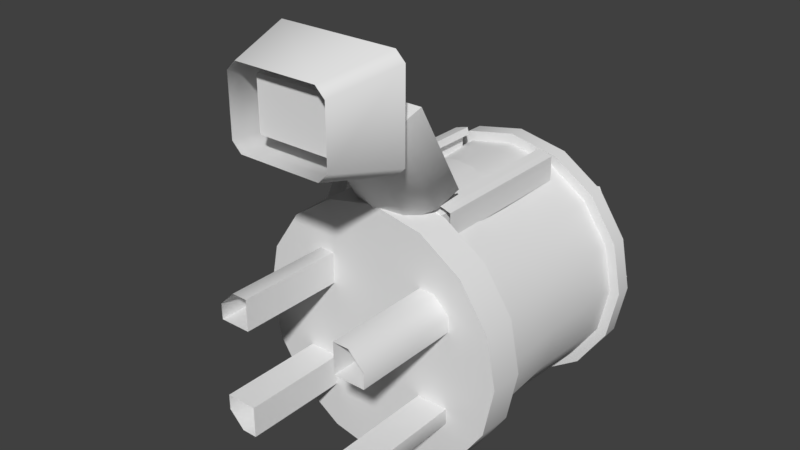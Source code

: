 # Source: Furnace.blend  (saved by Blender 2.79.0; exported with 4.5.12 LTS)
import bpy
from mathutils import Matrix  # noqa: F401  (used for matrix-valued properties, if any)

bpy.ops.wm.read_factory_settings(use_empty=True)
scene = bpy.context.scene
scene.name = 'Scene'

# ---- collections
col_collection_1 = bpy.data.collections.new('Collection 1'); scene.collection.children.link(col_collection_1)

# ---- world
world_world = bpy.data.worlds.new('World'); scene.world = world_world
world_world.color = (0.05088, 0.05088, 0.05088)
world_world.use_sun_shadow = False
world_world.sun_shadow_jitter_overblur = 0.0
world_world.cycles.sampling_method = 'MANUAL'

# ---- meshes
me_furnace = bpy.data.meshes.new('Furnace')
me_furnace.from_pydata([(1.419, 3.835, 0.5878), (1.536, 3.835, -1.78e-07), (1.416, 1.644, -1.587e-07), (1.416, 3.644, -1.587e-07), (1.308, 1.644, 0.5417), (1.308, 3.644, 0.5417), (1.001, 1.644, 1.001), (1.001, 3.644, 1.001), (0.5417, 1.644, 1.308), (0.5417, 3.644, 1.308), (2.136e-07, 3.644, 1.416), (-0.5417, 1.644, 1.308), (-0.5417, 3.644, 1.308), (-1.001, 1.644, 1.001), (-1.001, 3.644, 1.001), (-1.308, 1.644, 0.5417), (-1.308, 3.644, 0.5417), (-1.416, 1.644, 2.688e-07), (-1.416, 3.644, 2.688e-07), (-1.308, 1.644, -0.5417), (-1.308, 3.644, -0.5417), (-1.001, 1.644, -1.001), (-1.001, 3.644, -1.001), (-0.5417, 1.644, -1.308), (-0.5417, 3.644, -1.308), (-8.843e-09, 1.644, -1.416), (7.858e-08, 3.644, -1.416), (0.5417, 1.644, -1.308), (0.5417, 3.644, -1.308), (1.001, 1.644, -1.001), (1.001, 3.644, -1.001), (1.308, 1.644, -0.5417), (1.308, 3.644, -0.5417), (1.086, 3.835, 1.086), (0.5878, 3.835, 1.419), (2.227e-07, 3.835, 1.536), (-0.5878, 3.835, 1.419), (-1.086, 3.835, 1.086), (-1.419, 3.835, 0.5878), (-1.536, 3.835, 2.859e-07), (-1.419, 3.835, -0.5878), (-1.086, 3.835, -1.086), (-0.5878, 3.835, -1.419), (7.624e-08, 3.835, -1.536), (0.5878, 3.835, -1.419), (1.086, 3.835, -1.086), (1.419, 3.835, -0.5878), (1.419, 3.644, 0.5878), (1.536, 3.644, -1.78e-07), (1.086, 3.644, 1.086), (0.5878, 3.644, 1.419), (2.144e-07, 3.644, 1.536), (-0.5878, 3.644, 1.419), (-1.086, 3.644, 1.086), (-1.419, 3.644, 0.5878), (-1.536, 3.644, 2.859e-07), (-1.419, 3.644, -0.5878), (-1.086, 3.644, -1.086), (-0.5878, 3.644, -1.419), (6.79e-08, 3.644, -1.536), (0.5878, 3.644, -1.419), (1.086, 3.644, -1.086), (1.419, 3.644, -0.5878), (0.1485, 3.998, 1.287), (0.1232, 3.835, 1.287), (0.1232, 3.835, -1.294), (0.1485, 3.998, -1.294), (0.03806, 3.835, -1.177), (0.04588, 3.998, -1.153), (-0.09965, 3.835, -1.222), (-0.1201, 3.998, -1.207), (-0.09965, 3.835, -1.367), (-0.1201, 3.998, -1.382), (0.03806, 3.835, -1.411), (0.04588, 3.998, -1.436), (0.03806, 3.835, 1.404), (0.04588, 3.998, 1.428), (-0.09965, 3.835, 1.359), (-0.1201, 3.998, 1.374), (-0.09965, 3.835, 1.215), (-0.1201, 3.998, 1.2), (0.03806, 3.835, 1.17), (0.04588, 3.998, 1.146), (-0.8077, 3.998, 1.014), (-0.8256, 3.835, 0.9961), (0.9997, 3.835, -0.8292), (1.018, 3.998, -0.8113), (0.8567, 3.835, -0.8065), (0.8452, 3.998, -0.784), (0.791, 3.835, -0.9356), (0.766, 3.998, -0.9395), (0.8934, 3.835, -1.038), (0.8894, 3.998, -1.063), (1.022, 3.835, -0.9722), (1.045, 3.998, -0.9837), (-0.9686, 3.835, 1.019), (-0.9801, 3.998, 1.041), (-1.034, 3.835, 0.8897), (-1.059, 3.998, 0.8858), (-0.9319, 3.835, 0.7874), (-0.9359, 3.998, 0.7624), (-0.8029, 3.835, 0.8531), (-0.7804, 3.998, 0.8416), (-1.291, 3.998, 0.1448), (-1.291, 3.835, 0.1195), (1.291, 3.835, 0.1195), (1.291, 3.998, 0.1448), (1.174, 3.835, 0.03443), (1.149, 3.998, 0.04225), (1.218, 3.835, -0.1033), (1.203, 3.998, -0.1237), (1.363, 3.835, -0.1033), (1.378, 3.998, -0.1237), (1.408, 3.835, 0.03443), (1.432, 3.998, 0.04225), (-1.408, 3.835, 0.03443), (-1.432, 3.998, 0.04225), (-1.363, 3.835, -0.1033), (-1.378, 3.998, -0.1237), (-1.218, 3.835, -0.1033), (-1.203, 3.998, -0.1237), (-1.174, 3.835, 0.03443), (-1.149, 3.998, 0.04225), (-1.018, 3.998, -0.8113), (-0.9997, 3.835, -0.8292), (0.8256, 3.835, 0.9961), (0.8077, 3.998, 1.014), (0.8029, 3.835, 0.8531), (0.7804, 3.998, 0.8416), (0.9319, 3.835, 0.7874), (0.9359, 3.998, 0.7624), (1.034, 3.835, 0.8897), (1.059, 3.998, 0.8858), (0.9686, 3.835, 1.019), (0.9801, 3.998, 1.041), (-1.022, 3.835, -0.9722), (-1.045, 3.998, -0.9837), (-0.8934, 3.835, -1.038), (-0.8894, 3.998, -1.063), (-0.791, 3.835, -0.9356), (-0.766, 3.998, -0.9395), (-0.8567, 3.835, -0.8065), (-0.8452, 3.998, -0.784), (1.43, 1.644, 0.5924), (1.548, 1.644, -1.793e-07), (1.095, 1.644, 1.095), (0.5924, 1.644, 1.43), (1.274e-07, 1.644, 1.548), (-0.5924, 1.644, 1.43), (-1.095, 1.644, 1.095), (-1.43, 1.644, 0.5924), (-1.548, 1.644, 2.881e-07), (-1.43, 1.644, -0.5924), (-1.095, 1.644, -1.095), (-0.5924, 1.644, -1.43), (-2.023e-08, 1.644, -1.548), (0.5924, 1.644, -1.43), (1.095, 1.644, -1.095), (1.43, 1.644, -0.5924), (1.419, 1.25, 0.5878), (1.536, 1.25, -1.78e-07), (1.086, 1.25, 1.086), (0.5878, 1.25, 1.419), (1.098e-07, 1.25, 1.536), (-0.5878, 1.25, 1.419), (-1.086, 1.25, 1.086), (-1.419, 1.25, 0.5878), (-1.536, 1.25, 2.859e-07), (-1.419, 1.25, -0.5878), (-1.086, 1.25, -1.086), (-0.5878, 1.25, -1.419), (-3.672e-08, 1.25, -1.536), (0.5878, 1.25, -1.419), (1.086, 1.25, -1.086), (1.419, 1.25, -0.5878), (1.363, 2.624, -0.002018), (1.259, 2.624, 0.5194), (0.9635, 2.624, 0.9615), (1.69e-07, 2.624, 1.416), (-0.9635, 2.624, 0.9615), (-1.259, 2.624, 0.5194), (-1.363, 2.624, -0.002018), (-1.259, 2.624, -0.5235), (-0.9635, 2.624, -0.9655), (-0.5214, 2.624, -1.261), (3.688e-08, 2.624, -1.365), (0.5214, 2.624, -1.261), (0.9635, 2.624, -0.9655), (1.259, 2.624, -0.5235), (0.5417, 1.644, 0.5217), (-0.5417, 1.644, 0.5217), (1.096e-07, 2.624, 0.6295), (0.2046, 2.624, 1.375), (0.5417, 2.287, 1.308), (0.5214, 2.624, 1.257), (0.443, 2.526, 1.327), (-0.5417, 2.287, 1.308), (-0.2046, 2.624, 1.375), (-0.5214, 2.624, 1.257), (-0.443, 2.526, 1.327), (0.5417, 2.287, 0.5217), (0.2046, 2.624, 0.5888), (0.443, 2.526, 0.5414), (-0.2046, 2.624, 0.5888), (-0.5417, 2.287, 0.5217), (-0.443, 2.526, 0.5414), (-0.6608, 1.644, 1.215), (-0.6608, 3.457, 1.215), (-0.5532, 1.644, 1.215), (-0.5532, 3.457, 1.215), (-0.654, 1.644, 1.416), (-0.654, 3.457, 1.416), (-0.5499, 1.644, 1.444), (-0.5499, 3.457, 1.444), (-0.5717, 3.457, 1.527), (-0.5717, 1.644, 1.527), (-0.654, 1.644, 1.5), (-0.654, 3.457, 1.5), (-0.4652, 3.457, 1.466), (-0.4652, 1.644, 1.466), (-0.4869, 3.457, 1.549), (-0.4869, 1.644, 1.549), (0.6608, 1.644, 1.215), (0.6608, 3.457, 1.215), (0.5532, 1.644, 1.215), (0.5532, 3.457, 1.215), (0.654, 1.644, 1.416), (0.654, 3.457, 1.416), (0.5499, 1.644, 1.444), (0.5499, 3.457, 1.444), (0.5717, 3.457, 1.527), (0.5717, 1.644, 1.527), (0.654, 1.644, 1.5), (0.654, 3.457, 1.5), (0.4652, 3.457, 1.466), (0.4652, 1.644, 1.466), (0.4869, 3.457, 1.549), (0.4869, 1.644, 1.549), (0.6034, 1.846, 1.672), (0.3949, 1.243, 2.717), (0.5225, 1.585, 1.521), (0.342, 1.072, 2.618), (0.3017, 1.394, 1.41), (0.1974, 0.9466, 2.546), (1.319e-07, 1.324, 1.37), (2.85e-07, 0.9008, 2.519), (-0.3017, 1.394, 1.41), (-0.1974, 0.9466, 2.546), (-0.5225, 1.585, 1.521), (-0.342, 1.072, 2.618), (-0.6033, 1.846, 1.672), (-0.3949, 1.243, 2.717), (0.5225, 0.9815, 2.566), (0.6034, 1.243, 2.717), (0.3017, 0.7902, 2.456), (2.655e-07, 0.7202, 2.415), (-0.3017, 0.7902, 2.456), (-0.5225, 0.9815, 2.566), (-0.6033, 1.243, 2.717), (0.342, 1.675, 1.573), (0.3949, 1.846, 1.672), (0.1974, 1.55, 1.501), (1.514e-07, 1.504, 1.474), (-0.1974, 1.55, 1.501), (-0.342, 1.675, 1.573), (-0.3949, 1.846, 1.672), (0.5911, -2.584e-08, 0.4401), (0.5911, 1.453, 0.4401), (0.9563, -4.18e-08, 0.4401), (0.9563, 1.453, 0.4401), (0.5911, -2.584e-08, 0.8053), (0.5911, 1.453, 0.8053), (-0.9294, 4.063e-08, 0.4401), (-0.9294, 1.453, 0.4401), (-0.5642, 2.466e-08, 0.4401), (-0.5642, 1.453, 0.4401), (-0.5642, 2.466e-08, 0.8053), (-0.5642, 1.453, 0.8053), (0.5911, -2.584e-08, -0.8487), (0.5911, 1.453, -0.8487), (0.5911, -2.584e-08, -0.4835), (0.5911, 1.453, -0.4835), (0.9563, -4.18e-08, -0.4835), (0.9563, 1.453, -0.4835), (-0.5642, 2.466e-08, -0.8487), (-0.5642, 1.453, -0.8487), (-0.9294, 4.063e-08, -0.4835), (-0.9294, 1.453, -0.4835), (-0.5642, 2.466e-08, -0.4835), (-0.5642, 1.453, -0.4835), (-0.5859, 2.561e-08, 2.471), (-0.4777, 2.088e-08, 2.364), (-0.5652, 0.7855, 2.395), (-0.5872, 0.7855, 2.417), (0.4777, -2.088e-08, 2.364), (0.5859, -2.561e-08, 2.471), (0.5872, 0.7855, 2.417), (0.5652, 0.7855, 2.395), (-0.4777, 2.088e-08, 3.247), (-0.5859, 2.561e-08, 3.14), (-0.5872, 0.7855, 3.194), (-0.5652, 0.7855, 3.216), (0.5859, -2.561e-08, 3.14), (0.4777, -2.088e-08, 3.247), (0.5652, 0.7855, 3.216), (0.5872, 0.7855, 3.194), (-0.7911, 0.7855, 2.317), (-0.6829, 0.7855, 2.21), (0.6829, 0.7855, 2.21), (0.7911, 0.7855, 2.317), (0.7911, 0.7855, 3.294), (0.6829, 0.7855, 3.401), (-0.6829, 0.7855, 3.401), (-0.7911, 0.7855, 3.294), (-0.4217, 0.1923, 2.527), (-0.4059, 0.1923, 2.511), (0.4059, 0.1923, 2.511), (0.4217, 0.1923, 2.527), (0.4217, 0.1923, 3.084), (0.4059, 0.1923, 3.1), (-0.4059, 0.1923, 3.1), (-0.4217, 0.1923, 3.084), (-1.27, 2.743, -0.0663), (-1.714, 2.743, -0.0663), (-1.27, 2.637, 0.1894), (-1.714, 2.637, 0.1894), (-1.27, 2.381, 0.2953), (-1.714, 2.381, 0.2953), (-1.27, 2.126, 0.1894), (-1.714, 2.126, 0.1894), (-1.27, 2.02, -0.0663), (-1.714, 2.02, -0.0663), (-1.27, 2.126, -0.322), (-1.714, 2.126, -0.322), (-1.27, 2.381, -0.4279), (-1.714, 2.381, -0.4279), (-1.27, 2.637, -0.322), (-1.714, 2.637, -0.322), (-0.7468, 3.264e-08, 0.8053), (-0.9294, 4.063e-08, 0.6227), (-0.9294, 1.453, 0.6227), (-0.7468, 1.453, 0.8053), (0.9563, -4.18e-08, 0.6227), (0.7737, -3.382e-08, 0.8053), (0.7737, 1.453, 0.8053), (0.9563, 1.453, 0.6227), (0.7737, -3.382e-08, -0.8487), (0.9563, -4.18e-08, -0.6661), (0.9563, 1.453, -0.6661), (0.7737, 1.453, -0.8487), (-0.9294, 4.063e-08, -0.6661), (-0.7468, 3.264e-08, -0.8487), (-0.7468, 1.453, -0.8487), (-0.9294, 1.453, -0.6661)], [], [(40, 56, 55, 39), (175, 3, 5, 176), (43, 59, 58, 42), (176, 5, 7, 177), (46, 62, 61, 45), (196, 11, 190, 204), (33, 49, 47, 0), (192, 178, 191, 201), (36, 52, 51, 35), (178, 197, 203, 191), (39, 55, 54, 38), (196, 198, 179, 13), (1, 48, 62, 46), (179, 14, 16, 180), (42, 58, 57, 41), (180, 16, 18, 181), (45, 61, 60, 44), (181, 18, 20, 182), (0, 47, 48, 1), (182, 20, 22, 183), (35, 51, 50, 34), (183, 22, 24, 184), (38, 54, 53, 37), (184, 24, 26, 185), (41, 57, 56, 40), (185, 26, 28, 186), (34, 50, 49, 33), (44, 60, 59, 43), (186, 28, 30, 187), (47, 49, 50, 51, 52, 53, 54, 55, 56, 57, 58, 59, 60, 61, 62, 48), (0, 1, 46, 45, 44, 43, 42, 41, 40, 39, 38, 37, 36, 35, 34, 33), (187, 30, 32, 188), (37, 53, 52, 36), (188, 32, 3, 175), (96, 83, 102, 100, 98), (79, 80, 82, 81), (65, 66, 68, 67), (87, 88, 90, 89), (76, 63, 82, 80, 78), (67, 68, 70, 69), (99, 100, 102, 101), (77, 78, 80, 79), (69, 70, 72, 71), (68, 66, 74, 72, 70), (75, 76, 78, 77), (71, 72, 74, 73), (85, 86, 88, 87), (81, 82, 63, 64), (73, 74, 66, 65), (64, 63, 76, 75), (97, 98, 100, 99), (89, 90, 92, 91), (88, 86, 94, 92, 90), (95, 96, 98, 97), (91, 92, 94, 93), (101, 102, 83, 84), (93, 94, 86, 85), (84, 83, 96, 95), (116, 103, 122, 120, 118), (107, 108, 110, 109), (119, 120, 122, 121), (105, 106, 108, 107), (117, 118, 120, 119), (109, 110, 112, 111), (108, 106, 114, 112, 110), (115, 116, 118, 117), (111, 112, 114, 113), (121, 122, 103, 104), (113, 114, 106, 105), (104, 103, 116, 115), (136, 123, 142, 140, 138), (127, 128, 130, 129), (139, 140, 142, 141), (125, 126, 128, 127), (137, 138, 140, 139), (129, 130, 132, 131), (128, 126, 134, 132, 130), (135, 136, 138, 137), (131, 132, 134, 133), (141, 142, 123, 124), (133, 134, 126, 125), (124, 123, 136, 135), (152, 168, 167, 151), (155, 171, 170, 154), (158, 174, 173, 157), (145, 161, 159, 143), (148, 164, 163, 147), (151, 167, 166, 150), (144, 160, 174, 158), (154, 170, 169, 153), (157, 173, 172, 156), (143, 159, 160, 144), (147, 163, 162, 146), (150, 166, 165, 149), (153, 169, 168, 152), (146, 162, 161, 145), (156, 172, 171, 155), (159, 161, 162, 163, 164, 165, 166, 167, 168, 169, 170, 171, 172, 173, 174, 160), (143, 144, 158, 157, 156, 155, 154, 153, 152, 151, 150, 149, 148, 147, 146, 145), (149, 165, 164, 148), (31, 188, 175, 2), (29, 187, 188, 31), (27, 186, 187, 29), (25, 185, 186, 27), (23, 184, 185, 25), (21, 183, 184, 23), (19, 182, 183, 21), (17, 181, 182, 19), (15, 180, 181, 17), (13, 179, 180, 15), (197, 12, 198), (192, 194, 9), (4, 176, 177, 6), (2, 175, 176, 4), (6, 177, 194, 193), (198, 12, 14, 179), (198, 199, 197), (177, 7, 9, 194), (178, 10, 12, 197), (178, 192, 9, 10), (192, 201, 202, 195), (195, 202, 200, 193), (203, 197, 199, 205), (205, 199, 196, 204), (8, 193, 200, 189), (198, 196, 199), (192, 195, 194), (193, 194, 195), (8, 6, 193), (11, 196, 13), (200, 204, 190, 189), (202, 205, 204, 200), (201, 203, 205, 202), (191, 203, 201), (206, 207, 209, 208), (208, 209, 213, 212), (213, 211, 217, 214), (210, 211, 207, 206), (213, 209, 207, 211), (215, 214, 217, 216), (212, 213, 218, 219), (211, 210, 216, 217), (219, 218, 220, 221), (213, 214, 220, 218), (214, 215, 221, 220), (222, 224, 225, 223), (224, 228, 229, 225), (229, 230, 233, 227), (226, 222, 223, 227), (229, 227, 223, 225), (231, 232, 233, 230), (228, 235, 234, 229), (227, 233, 232, 226), (235, 237, 236, 234), (229, 234, 236, 230), (230, 236, 237, 231), (238, 253, 252, 240), (240, 252, 254, 242), (242, 254, 255, 244), (244, 255, 256, 246), (246, 256, 257, 248), (248, 257, 258, 250), (245, 243, 261, 262), (250, 258, 251, 265), (239, 241, 252, 253), (241, 243, 254, 252), (243, 245, 255, 254), (245, 247, 256, 255), (247, 249, 257, 256), (249, 251, 258, 257), (247, 245, 262, 263), (241, 239, 260, 259), (249, 247, 263, 264), (243, 241, 259, 261), (238, 260, 239, 253), (251, 249, 264, 265), (248, 250, 265, 264), (246, 248, 264, 263), (244, 246, 263, 262), (242, 244, 262, 261), (240, 242, 261, 259), (238, 240, 259, 260), (266, 267, 269, 268), (343, 344, 271, 270), (270, 271, 267, 266), (274, 275, 277, 276), (272, 273, 275, 274), (339, 340, 273, 272), (347, 348, 283, 282), (282, 283, 281, 280), (280, 281, 279, 278), (284, 285, 289, 288), (286, 287, 353, 350), (288, 289, 287, 286), (299, 313, 306, 290), (303, 311, 312, 298), (301, 304, 319, 320), (295, 309, 310, 302), (290, 306, 307, 291), (309, 295, 294, 308), (311, 303, 302, 310), (313, 299, 298, 312), (291, 307, 308, 294), (293, 292, 307, 306), (297, 296, 309, 308), (305, 304, 311, 310), (301, 300, 313, 312), (292, 297, 308, 307), (300, 293, 306, 313), (304, 301, 312, 311), (296, 305, 310, 309), (319, 318, 317, 316, 315, 314, 321, 320), (297, 292, 315, 316), (304, 305, 318, 319), (292, 293, 314, 315), (305, 296, 317, 318), (293, 300, 321, 314), (300, 301, 320, 321), (296, 297, 316, 317), (322, 323, 325, 324), (324, 325, 327, 326), (326, 327, 329, 328), (328, 329, 331, 330), (330, 331, 333, 332), (332, 333, 335, 334), (334, 335, 337, 336), (336, 337, 323, 322), (335, 333, 323, 337), (325, 323, 333, 331), (327, 325, 331, 329), (340, 339, 338, 341), (276, 277, 341, 338), (344, 343, 342, 345), (268, 269, 345, 342), (348, 347, 346, 349), (278, 279, 349, 346), (350, 353, 352, 351), (351, 352, 285, 284)])
me_furnace.polygons.foreach_set('use_smooth', [1, 1, 1, 1, 1, 1, 1, 1, 1, 1, 1, 1, 1, 1, 1, 1, 1, 1, 1, 1, 1, 1, 1, 1, 1, 1, 1, 1, 1, 0, 0, 1, 1, 1, 0, 1, 1, 1, 0, 1, 1, 1, 1, 0, 1, 1, 1, 1, 1, 1, 1, 1, 0, 1, 1, 1, 1, 1, 0, 1, 1, 1, 1, 1, 0, 1, 1, 1, 1, 1, 0, 1, 1, 1, 1, 1, 0, 1, 1, 1, 1, 1, 1, 1, 1, 1, 1, 1, 1, 1, 1, 1, 1, 1, 1, 1, 1, 0, 0, 1, 1, 1, 1, 1, 1, 1, 1, 1, 1, 1, 1, 1, 1, 1, 1, 1, 1, 1, 1, 1, 1, 1, 1, 1, 1, 1, 1, 1, 1, 1, 1, 1, 1, 1, 0, 0, 0, 0, 0, 0, 0, 0, 0, 0, 0, 0, 0, 0, 0, 0, 0, 0, 0, 0, 0, 0, 1, 1, 1, 1, 1, 1, 1, 0, 0, 0, 0, 0, 0, 0, 1, 1, 1, 1, 0, 1, 1, 1, 1, 1, 1, 1, 0, 1, 0, 0, 0, 1, 1, 0, 0, 0, 1, 0, 1, 1, 1, 1, 1, 1, 1, 1, 1, 0, 0, 0, 0, 0, 0, 0, 0, 0, 1, 1, 1, 1, 1, 1, 1, 1, 1, 1, 1, 1, 1, 1, 1, 0, 0, 0, 1, 1, 1, 1, 1, 1, 1, 1])
_k = set([(8, 193), (11, 196), (178, 192), (178, 197), (192, 195), (193, 195), (196, 199), (197, 199), (259, 260), (259, 261), (261, 262), (262, 263), (263, 264), (264, 265)])
me_furnace.attributes.new('sharp_edge', 'BOOLEAN', 'EDGE').data.foreach_set('value', [ (min(e.vertices), max(e.vertices)) in _k for e in me_furnace.edges])
me_furnace.use_remesh_preserve_volume = False
me_furnace.use_remesh_preserve_attributes = False
me_furnace.use_mirror_vertex_groups = False
me_furnace.update()
me_furnace_lever = bpy.data.meshes.new('Furnace_Lever')
me_furnace_lever.from_pydata([(0.01525, 0.1162, 0.1169), (0.01525, -0.1218, 0.1169), (0.01525, 0.1162, -0.1212), (-0.4028, 0.1192, 0.1198), (-0.4028, 0.1697, -0.002171), (-0.4028, -0.002795, 0.1703), (-0.4028, -0.1248, 0.1198), (-0.4028, -0.1753, -0.002171), (-0.4028, -0.1248, -0.1241), (-0.4028, -0.002795, -0.1747), (-0.4028, 0.1192, -0.1241), (-0.1311, -0.08534, -0.2943), (-0.1938, -0.0628, -0.3072), (-0.1052, -0.1398, -0.2633), (-0.1311, -0.1942, -0.2322), (-0.1938, -0.2167, -0.2193), (-0.2564, -0.1942, -0.2322), (-0.2824, -0.1398, -0.2633), (-0.2564, -0.08534, -0.2943), (-0.1296, 0.5344, 0.7888), (-0.1938, 0.5575, 0.7756), (-0.103, 0.4786, 0.8206), (-0.1296, 0.4228, 0.8524), (-0.1938, 0.3997, 0.8656), (-0.258, 0.4228, 0.8524), (-0.2846, 0.4786, 0.8206), (-0.258, 0.5344, 0.7888), (-0.06792, 0.6375, 0.8443), (-0.1938, 0.6828, 0.8185), (-0.01579, 0.5282, 0.9067), (-0.06792, 0.4189, 0.9691), (-0.1938, 0.3736, 0.9949), (-0.3196, 0.4189, 0.9691), (-0.3718, 0.5282, 0.9067), (-0.3196, 0.6375, 0.8443), (-0.09484, 0.6774, 0.9686), (-0.1938, 0.713, 0.9483), (-0.05386, 0.5914, 1.018), (-0.09484, 0.5055, 1.067), (-0.1938, 0.4699, 1.087), (-0.2927, 0.5055, 1.067), (-0.3337, 0.5914, 1.018), (-0.2927, 0.6774, 0.9686), (0.01525, 0.1655, -0.002171), (0.01525, -0.002795, 0.1662), (0.01525, -0.1711, -0.002171), (0.01525, -0.1218, -0.1212), (0.01525, -0.002795, -0.1705)], [], [(44, 0, 3, 5), (3, 4, 10, 9, 8, 7, 6, 5), (2, 47, 9, 10), (46, 45, 7, 8), (1, 44, 5, 6), (0, 43, 4, 3), (43, 2, 10, 4), (47, 46, 8, 9), (45, 1, 6, 7), (13, 11, 19, 21), (18, 17, 25, 26), (16, 15, 23, 24), (14, 13, 21, 22), (11, 12, 20, 19), (12, 18, 26, 20), (17, 16, 24, 25), (15, 14, 22, 23), (17, 18, 12, 16), (11, 15, 16, 12), (13, 14, 15, 11), (26, 25, 33, 34), (24, 23, 31, 32), (22, 21, 29, 30), (19, 20, 28, 27), (20, 26, 34, 28), (25, 24, 32, 33), (23, 22, 30, 31), (21, 19, 27, 29), (31, 30, 38, 39), (29, 27, 35, 37), (34, 33, 41, 42), (32, 31, 39, 40), (30, 29, 37, 38), (27, 28, 36, 35), (28, 34, 42, 36), (33, 32, 40, 41), (39, 38, 36, 42), (40, 39, 42, 41), (35, 36, 38, 37)])
me_furnace_lever.polygons.foreach_set('use_smooth', [1, 0, 1, 1, 1, 1, 1, 1, 1, 1, 1, 1, 1, 1, 1, 1, 1, 1, 1, 1, 1, 1, 1, 1, 1, 1, 1, 1, 1, 1, 1, 1, 1, 1, 1, 1, 1, 1, 1])
_k = set([(19, 20), (19, 21), (20, 26), (21, 22), (22, 23), (23, 24), (24, 25), (25, 26)])
me_furnace_lever.attributes.new('sharp_edge', 'BOOLEAN', 'EDGE').data.foreach_set('value', [ (min(e.vertices), max(e.vertices)) in _k for e in me_furnace_lever.edges])
me_furnace_lever.use_remesh_preserve_volume = False
me_furnace_lever.use_remesh_preserve_attributes = False
me_furnace_lever.use_mirror_vertex_groups = False
me_furnace_lever.update()
me_furnace_door = bpy.data.meshes.new('Furnace_Door')
me_furnace_door.from_pydata([(0.5417, 1.644, 1.308), (-0.5417, 1.644, 1.308), (3.131e-07, 2.624, 1.416), (0.2046, 2.624, 1.375), (0.5417, 2.287, 1.308), (0.443, 2.526, 1.327), (-0.5417, 2.287, 1.308), (-0.2046, 2.624, 1.375), (-0.443, 2.526, 1.327), (0.5417, 1.644, 1.447), (-0.5417, 1.644, 1.447), (3.07e-07, 2.624, 1.555), (0.2046, 2.624, 1.534), (0.5417, 2.287, 1.447), (0.443, 2.526, 1.467), (-0.5417, 2.287, 1.447), (-0.2046, 2.624, 1.534), (-0.443, 2.526, 1.467), (1.473e-07, 1.644, 1.555), (0.2046, 1.644, 1.534), (-0.2046, 1.644, 1.534), (-0.2046, 2.301, 1.534), (2.543e-07, 2.301, 1.555), (0.2046, 2.301, 1.534), (1.536e-07, 1.644, 1.41), (0.2046, 1.644, 1.388), (-0.2046, 1.644, 1.388), (-0.1825, 1.854, 1.532), (-0.1825, 1.947, 1.532), (0.1825, 1.854, 1.532), (0.1825, 1.947, 1.532), (-0.1825, 1.854, 1.696), (-0.1825, 1.947, 1.696), (0.1825, 1.854, 1.696), (0.1825, 1.947, 1.696), (0.1825, 1.868, 1.619), (0.1825, 1.947, 1.614), (-0.1825, 1.868, 1.619), (-0.1825, 1.947, 1.614), (-0.1825, 1.76, 1.696), (0.1825, 1.76, 1.696), (-0.1825, 1.76, 1.607), (0.1825, 1.76, 1.607)], [], [(7, 8, 17, 16), (4, 5, 14, 13), (1, 10, 15, 6), (4, 13, 9, 0), (8, 6, 15, 17), (5, 3, 12, 14), (2, 7, 16, 11), (3, 2, 11, 12), (22, 21, 20, 18), (23, 22, 18, 19), (12, 11, 22, 23), (11, 16, 21, 22), (12, 23, 13, 14), (13, 23, 19, 9), (15, 21, 16, 17), (10, 20, 21, 15), (18, 20, 26, 24), (19, 18, 24, 25), (9, 19, 25, 0), (1, 26, 20, 10), (35, 36, 34, 33), (33, 34, 32, 31), (37, 38, 28, 27), (31, 37, 41, 39), (36, 30, 28, 38), (34, 36, 38, 32), (29, 35, 37, 27), (31, 32, 38, 37), (29, 30, 36, 35), (42, 40, 39, 41), (37, 35, 42, 41), (33, 31, 39, 40), (35, 33, 40, 42)])
me_furnace_door.polygons.foreach_set('use_smooth', [1, 1, 1, 1, 1, 1, 1, 1, 1, 1, 1, 1, 1, 1, 1, 1, 1, 1, 1, 1, 0, 0, 0, 0, 0, 0, 0, 0, 0, 0, 0, 0, 0])
_k = set([(9, 13), (9, 19), (10, 15), (10, 20), (11, 12), (11, 16), (12, 14), (13, 14), (15, 17), (16, 17), (18, 19), (18, 20)])
me_furnace_door.attributes.new('sharp_edge', 'BOOLEAN', 'EDGE').data.foreach_set('value', [ (min(e.vertices), max(e.vertices)) in _k for e in me_furnace_door.edges])
me_furnace_door.use_remesh_preserve_volume = False
me_furnace_door.use_remesh_preserve_attributes = False
me_furnace_door.use_mirror_vertex_groups = False
me_furnace_door.update()

# ---- objects
ob_furnace = bpy.data.objects.new('Furnace', me_furnace)
ob_lever = bpy.data.objects.new('Lever', me_furnace_lever)
ob_door = bpy.data.objects.new('Door', me_furnace_door)

# ---- transforms, parenting, visibility, modifiers, constraints
ob_furnace.location = (0.0, 0.0, 0.0)
ob_furnace.lineart.crease_threshold = 0.0
_m = ob_furnace.modifiers.new('EdgeSplit', 'EDGE_SPLIT')
_m.use_edge_angle = False
ob_lever.parent = ob_furnace
ob_lever.location = (-1.71, 2.382, -0.0721)
ob_lever.lineart.crease_threshold = 0.0
_m = ob_lever.modifiers.new('EdgeSplit', 'EDGE_SPLIT')
_m.use_edge_angle = False
ob_door.parent = ob_furnace
ob_door.location = (0.0, 0.0, 0.0)
ob_door.lineart.crease_threshold = 0.0
_m = ob_door.modifiers.new('EdgeSplit', 'EDGE_SPLIT')
_m.use_edge_angle = False

# ---- collection membership
col_collection_1.objects.link(ob_furnace)
col_collection_1.objects.link(ob_lever)
col_collection_1.objects.link(ob_door)

# ---- scene / render settings (as saved in the file)
scene.frame_start = 1; scene.frame_end = 250; scene.frame_set(1)
scene.render.engine = 'CYCLES'
scene.render.resolution_percentage = 50
scene.render.dither_intensity = 0.0
scene.cycles.use_denoising = False
scene.cycles.samples = 128
scene.cycles.sampling_pattern = 'TABULATED_SOBOL'
scene.cycles.use_adaptive_sampling = False
scene.cycles.use_light_tree = False
scene.cycles.blur_glossy = 0.0
scene.cycles.sample_clamp_indirect = 0.0
scene.view_settings.view_transform = 'Standard'
bpy.context.view_layer.update()

# ---- added for rendering (the .blend has no active camera and no usable light): camera, sun
cam_auto = bpy.data.cameras.new('AutoCamera')
cam_auto.lens = 50.0
cam_auto.sensor_width = 36.0
cam_auto.clip_end = 1000.0
ob_auto_camera = bpy.data.objects.new('AutoCamera', cam_auto)
scene.collection.objects.link(ob_auto_camera)
ob_auto_camera.location = (6.50905, -6.15054, 6.35965)
ob_auto_camera.rotation_euler = (1.09748, -7.21219e-08, 0.694738)
scene.camera = ob_auto_camera
light_auto_sun = bpy.data.lights.new('AutoSun', 'SUN')
light_auto_sun.energy = 3.0
light_auto_sun.angle = 0.0523599
ob_auto_sun = bpy.data.objects.new('AutoSun', light_auto_sun)
scene.collection.objects.link(ob_auto_sun)
ob_auto_sun.rotation_euler = (0.872665, 0.174533, 0.523599)
bpy.context.view_layer.update()
